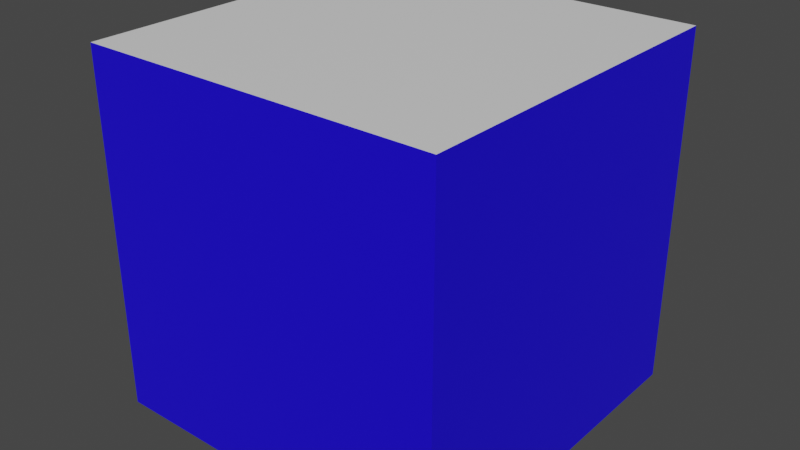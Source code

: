 # Source: teste.blend  (saved by Blender 3.3.6; exported with 4.5.12 LTS)
import bpy
from mathutils import Matrix  # noqa: F401  (used for matrix-valued properties, if any)

bpy.ops.wm.read_factory_settings(use_empty=True)
scene = bpy.context.scene
scene.name = 'Scene'

# ---- collections
col_collection = bpy.data.collections.new('Collection'); scene.collection.children.link(col_collection)

# ---- materials (node trees are filled in below, after node groups)
mat_azul = bpy.data.materials.new('azul')
mat_azul.alpha_threshold = 0.0
mat_azul.use_transparent_shadow = False
mat_azul.roughness = 0.5
mat_azul.line_color = (0.0, 0.0, 0.0, 1.0)
mat_branco = bpy.data.materials.new('branco')
mat_branco.use_transparent_shadow = False

# ---- material node trees
mat_azul.use_nodes = True; mat_azul.node_tree.nodes.clear()
_N = mat_azul.node_tree.nodes; _L = mat_azul.node_tree.links
n0 = _N.new('ShaderNodeOutputMaterial'); n0.name = 'Material Output'; n0.location = (300, 300)
n1 = _N.new('ShaderNodeBsdfPrincipled'); n1.name = 'Principled BSDF'; n1.location = (10, 300)
n1.distribution = 'GGX'
n1.subsurface_method = 'RANDOM_WALK_SKIN'
n1.inputs[0].default_value = (0.0108, 0.0, 0.8, 1.0)
n1.inputs[3].default_value = 1.45
n1.inputs[27].default_value = (0.0, 0.0, 0.0, 1.0)
n1.inputs[28].default_value = 1.0
_L.new(n1.outputs[0], n0.inputs[0])
n0.is_active_output = True
mat_branco.use_nodes = True; mat_branco.node_tree.nodes.clear()
_N = mat_branco.node_tree.nodes; _L = mat_branco.node_tree.links
n0 = _N.new('ShaderNodeBsdfPrincipled'); n0.name = 'Principled BSDF'; n0.location = (10, 300)
n0.distribution = 'GGX'
n0.subsurface_method = 'RANDOM_WALK_SKIN'
n0.inputs[3].default_value = 1.45
n0.inputs[27].default_value = (0.0, 0.0, 0.0, 1.0)
n0.inputs[28].default_value = 1.0
n1 = _N.new('ShaderNodeOutputMaterial'); n1.name = 'Material Output'; n1.location = (300, 300)
_L.new(n0.outputs[0], n1.inputs[0])
n1.is_active_output = True

# ---- world
world_world = bpy.data.worlds.new('World'); scene.world = world_world
world_world.use_nodes = True; world_world.node_tree.nodes.clear()
_N = world_world.node_tree.nodes; _L = world_world.node_tree.links
n0 = _N.new('ShaderNodeOutputWorld'); n0.name = 'World Output'; n0.location = (300, 300)
n1 = _N.new('ShaderNodeBackground'); n1.name = 'Background'; n1.location = (10, 300)
n1.inputs[0].default_value = (0.05088, 0.05088, 0.05088, 1.0)
_L.new(n1.outputs[0], n0.inputs[0])
n0.is_active_output = True
world_world.color = (0.05088, 0.05088, 0.05088)
world_world.use_sun_shadow = False
world_world.sun_shadow_jitter_overblur = 0.0

# ---- meshes
me_cube = bpy.data.meshes.new('Cube')
me_cube.from_pydata([(0.7624, 0.7624, -0.7624), (0.7624, -0.7624, -0.7624), (0.7624, 0.7624, 0.7624), (0.7624, -0.7624, 0.7624), (-0.7624, 0.7624, -0.7624), (-0.7624, -0.7624, -0.7624), (-0.7624, 0.7624, 0.7624), (-0.7624, -0.7624, 0.7624)], [], [(0, 4, 6, 2), (3, 2, 6, 7), (7, 6, 4, 5), (5, 1, 3, 7), (1, 0, 2, 3), (5, 4, 0, 1)])
me_cube.polygons.foreach_set('material_index', [0, 1, 0, 0, 0, 0])
_uv = me_cube.uv_layers.new(name='UVMap')
_uv.uv.foreach_set('vector', [0.625, 0.5, 0.875, 0.5, 0.875, 0.75, 0.625, 0.75, 0.375, 0.75, 0.625, 0.75, 0.625, 1.0, 0.375, 1.0, 0.375, 0.0, 0.625, 0.0, 0.625, 0.25, 0.375, 0.25, 0.125, 0.5, 0.375, 0.5, 0.375, 0.75, 0.125, 0.75, 0.375, 0.5, 0.625, 0.5, 0.625, 0.75, 0.375, 0.75, 0.375, 0.25, 0.625, 0.25, 0.625, 0.5, 0.375, 0.5])
me_cube.materials.append(mat_azul)
me_cube.materials.append(mat_branco)
me_cube.use_mirror_vertex_groups = False
me_cube.update()

# ---- objects
ob_cube = bpy.data.objects.new('Cube', me_cube)

# ---- transforms, parenting, visibility, modifiers, constraints
ob_cube.location = (0.0, 0.0, 0.0)
ob_cube.lock_rotations_4d = False
ob_cube.empty_display_type = 'ARROWS'
ob_cube.lineart.crease_threshold = 0.0

# ---- collection membership
col_collection.objects.link(ob_cube)

# ---- scene / render settings (as saved in the file)
scene.frame_start = 1; scene.frame_end = 250; scene.frame_set(1)
scene.render.engine = 'BLENDER_EEVEE_NEXT'
scene.cycles.sampling_pattern = 'TABULATED_SOBOL'
scene.cycles.use_light_tree = False
scene.view_settings.view_transform = 'Filmic'
bpy.context.view_layer.update()

# ---- added for rendering (the .blend has no active camera and no usable light): camera, sun
cam_auto = bpy.data.cameras.new('AutoCamera')
cam_auto.lens = 50.0
cam_auto.sensor_width = 36.0
cam_auto.clip_end = 1000.0
ob_auto_camera = bpy.data.objects.new('AutoCamera', cam_auto)
scene.collection.objects.link(ob_auto_camera)
ob_auto_camera.location = (2.44367, -2.9324, 1.95494)
ob_auto_camera.rotation_euler = (1.09748, -7.21219e-08, 0.694738)
scene.camera = ob_auto_camera
light_auto_sun = bpy.data.lights.new('AutoSun', 'SUN')
light_auto_sun.energy = 3.0
light_auto_sun.angle = 0.0523599
ob_auto_sun = bpy.data.objects.new('AutoSun', light_auto_sun)
scene.collection.objects.link(ob_auto_sun)
ob_auto_sun.rotation_euler = (0.872665, 0.174533, 0.523599)
bpy.context.view_layer.update()
